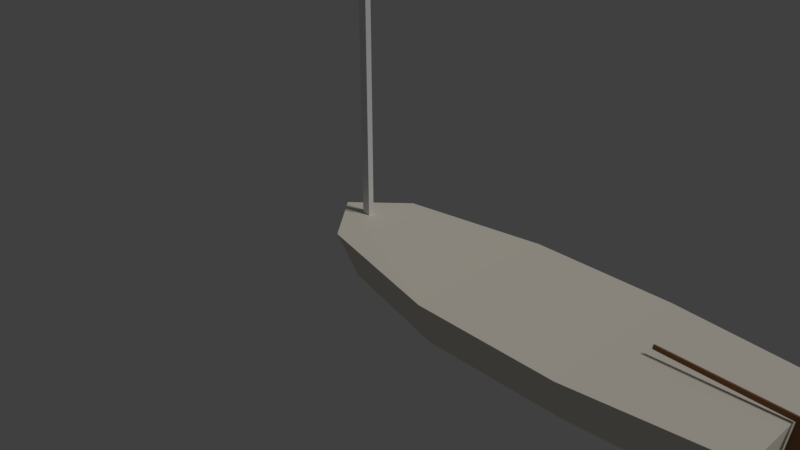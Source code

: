 # Source: tubby.blend  (saved by Blender 2.79.0; exported with 4.5.12 LTS)
import bpy
from mathutils import Matrix  # noqa: F401  (used for matrix-valued properties, if any)

bpy.ops.wm.read_factory_settings(use_empty=True)
scene = bpy.context.scene
scene.name = 'Scene'

# ---- collections
col_collection_1 = bpy.data.collections.new('Collection 1'); scene.collection.children.link(col_collection_1)

# ---- materials (node trees are filled in below, after node groups)
mat_spar = bpy.data.materials.new('Spar')
mat_spar.alpha_threshold = 0.0
mat_spar.use_transparent_shadow = False
mat_spar.specular_color = (0.4743, 0.5582, 0.6365)
mat_spar.roughness = 0.5
mat_rudder = bpy.data.materials.new('Rudder')
mat_rudder.alpha_threshold = 0.0
mat_rudder.use_transparent_shadow = False
mat_rudder.diffuse_color = (0.2579, 0.1296, 0.06213, 1.0)
mat_rudder.roughness = 0.5
mat_topside = bpy.data.materials.new('Topside')
mat_topside.alpha_threshold = 0.0
mat_topside.use_transparent_shadow = False
mat_topside.diffuse_color = (0.8, 0.7495, 0.643, 1.0)
mat_topside.roughness = 0.5
mat_topside.line_color = (0.0, 0.0, 0.0, 1.0)
mat_underside = bpy.data.materials.new('Underside')
mat_underside.alpha_threshold = 0.0
mat_underside.use_transparent_shadow = False
mat_underside.diffuse_color = (0.03353, 0.07941, 0.2273, 1.0)
mat_underside.roughness = 0.5

# ---- material node trees

# ---- world
world_world = bpy.data.worlds.new('World'); scene.world = world_world
world_world.color = (0.05088, 0.05088, 0.05088)
world_world.use_sun_shadow = False
world_world.sun_shadow_jitter_overblur = 0.0
world_world.cycles.sampling_method = 'MANUAL'

# ---- cameras
cam_camera = bpy.data.cameras.new('Camera')
cam_camera.clip_end = 100.0
cam_camera.lens = 35.0
cam_camera.sensor_width = 32.0
cam_camera.sensor_height = 18.0
cam_camera.ortho_scale = 7.314
cam_camera.dof.focus_distance = 0.0
cam_camera.dof.aperture_fstop = 128.0

# ---- lights
light_lamp = bpy.data.lights.new('Lamp', 'SUN')
light_lamp.transmission_factor = 0.0
light_lamp.cutoff_distance = 30.0
light_lamp.angle = 0.1993
light_lamp.energy = 1.0
light_lamp.shadow_buffer_clip_start = 1.001
light_lamp.shadow_soft_size = 0.1
light_lamp.shadow_cascade_max_distance = 1000.0

# ---- meshes
me_cube_003 = bpy.data.meshes.new('Cube.003')
me_cube_003.from_pydata([(2.404e-09, -0.025, 0.038), (3.15, -0.025, 0.038), (2.404e-09, 0.025, 0.038), (3.15, 0.025, 0.038), (-2.404e-09, -0.025, -0.038), (3.15, -0.025, -0.038), (-2.404e-09, 0.025, -0.038), (3.15, 0.025, -0.038)], [], [(0, 1, 3, 2), (2, 3, 7, 6), (6, 7, 5, 4), (4, 5, 1, 0), (2, 6, 4, 0), (7, 3, 1, 5)])
me_cube_003.materials.append(mat_spar)
me_cube_003.use_remesh_preserve_volume = False
me_cube_003.use_remesh_preserve_attributes = False
me_cube_003.use_mirror_vertex_groups = False
me_cube_003.update()
me_cube_002 = bpy.data.meshes.new('Cube.002')
me_cube_002.from_pydata([(-0.055, -0.038, 0.0), (-0.055, -0.038, 8.0), (-0.055, 0.038, 0.0), (-0.055, 0.038, 8.0), (0.055, -0.038, 0.0), (0.055, -0.038, 8.0), (0.055, 0.038, 0.0), (0.055, 0.038, 8.0)], [], [(0, 1, 3, 2), (2, 3, 7, 6), (6, 7, 5, 4), (4, 5, 1, 0), (2, 6, 4, 0), (7, 3, 1, 5)])
me_cube_002.materials.append(mat_spar)
me_cube_002.use_remesh_preserve_volume = False
me_cube_002.use_remesh_preserve_attributes = False
me_cube_002.use_mirror_vertex_groups = False
me_cube_002.update()
me_plane = bpy.data.meshes.new('Plane')
me_plane.from_pydata([(-0.08051, 0.01, -0.45), (0.1278, 0.01, -0.5617), (-1.368, 0.01, 0.6283), (0.1621, 0.01, 0.5918), (-1.375, 0.01, 0.5775), (0.02977, 0.01, 0.5332), (0.3061, 0.01, -0.3797), (0.2696, 0.01, 0.03008), (0.1514, 0.01, 0.2422), (-0.08051, -0.01, -0.45), (0.1278, -0.01, -0.5617), (-1.368, -0.01, 0.6283), (0.1621, -0.01, 0.5918), (-1.375, -0.01, 0.5775), (0.02977, -0.01, 0.5332), (0.3061, -0.01, -0.3797), (0.2696, -0.01, 0.03008), (0.1514, -0.01, 0.2422)], [], [(0, 5, 4, 2, 3, 8, 7, 6, 1), (9, 10, 15, 16, 17, 12, 11, 13, 14), (3, 2, 11, 12), (5, 0, 9, 14), (6, 7, 16, 15), (2, 4, 13, 11), (0, 1, 10, 9), (7, 8, 17, 16), (4, 5, 14, 13), (8, 3, 12, 17), (1, 6, 15, 10)])
me_plane.materials.append(mat_rudder)
me_plane.use_remesh_preserve_volume = False
me_plane.use_remesh_preserve_attributes = False
me_plane.use_mirror_vertex_groups = False
me_plane.update()
me_cube = bpy.data.meshes.new('Cube')
me_cube.from_pydata([(5.41, 0.7052, 0.0), (0.3044, 0.4582, 0.0), (5.466, 0.7849, 0.514), (0.1521, 0.6335, 0.5647), (3.676, 0.8566, 0.0), (1.958, 0.8566, 0.0), (3.695, 1.0, 0.4909), (1.923, 1.0, 0.514), (5.41, -0.7052, 0.0), (5.41, 0.0, 0.0), (0.0, 0.0, 0.0), (0.3044, -0.4582, 0.0), (5.466, -0.7849, 0.514), (5.466, 0.0, 0.514), (-0.4, 0.0, 0.597), (0.1521, -0.6335, 0.5647), (3.676, -0.8566, 0.0), (1.958, -0.8566, 0.0), (3.654, 0.0, -0.08901), (1.955, 0.0, -0.1133), (3.695, -1.0, 0.4909), (1.923, -1.0, 0.514), (3.686, 0.0, 0.4909), (1.89, 0.0, 0.514)], [], [(5, 19, 10, 1), (7, 3, 14, 23), (0, 2, 13, 9), (10, 14, 3, 1), (7, 5, 1, 3), (2, 0, 4, 6), (6, 4, 5, 7), (2, 6, 22, 13), (6, 7, 23, 22), (0, 9, 18, 4), (4, 18, 19, 5), (17, 11, 10, 19), (21, 23, 14, 15), (8, 9, 13, 12), (19, 10, 14, 23), (10, 11, 15, 14), (21, 15, 11, 17), (12, 20, 16, 8), (20, 21, 17, 16), (9, 18, 22, 13), (18, 19, 23, 22), (12, 13, 22, 20), (20, 22, 23, 21), (8, 16, 18, 9), (16, 17, 19, 18)])
me_cube.materials.append(mat_topside)
me_cube.materials.append(mat_underside)
me_cube.use_remesh_preserve_volume = False
me_cube.use_remesh_preserve_attributes = False
me_cube.use_mirror_vertex_groups = False
me_cube.update()

# ---- objects
ob_mainboom = bpy.data.objects.new('Mainboom', me_cube_003)
ob_mainmast = bpy.data.objects.new('Mainmast', me_cube_002)
ob_rudder = bpy.data.objects.new('Rudder', me_plane)
ob_hull = bpy.data.objects.new('Hull', me_cube)
ob_lamp = bpy.data.objects.new('Lamp', light_lamp)
ob_camera = bpy.data.objects.new('Camera', cam_camera)

# ---- transforms, parenting, visibility, modifiers, constraints
ob_mainboom.location = (0.0, 0.0, 0.0)
ob_mainboom.lineart.crease_threshold = 0.0
ob_mainmast.location = (0.0, 0.0, 0.0)
ob_mainmast.lineart.crease_threshold = 0.0
ob_rudder.location = (5.458, 0.0, 0.0)
ob_rudder.lineart.crease_threshold = 0.0
ob_hull.location = (0.0, 0.0, 0.0)
ob_hull.lock_rotations_4d = False
ob_hull.empty_display_type = 'ARROWS'
ob_hull.lineart.crease_threshold = 0.0
ob_lamp.location = (4.076, 1.005, 5.904)
ob_lamp.rotation_euler = (0.6503, 0.05522, 1.866)
ob_lamp.lock_rotations_4d = False
ob_lamp.empty_display_type = 'ARROWS'
ob_lamp.color = (0.0, 0.0, 0.0, 0.0)
ob_lamp.lineart.crease_threshold = 0.0
ob_camera.location = (7.481, -6.508, 5.344)
ob_camera.rotation_euler = (1.109, 0.0, 0.8149)
ob_camera.lock_rotations_4d = False
ob_camera.empty_display_type = 'ARROWS'
ob_camera.color = (0.0, 0.0, 0.0, 0.0)
ob_camera.display_type = 'WIRE'
ob_camera.lineart.crease_threshold = 0.0

# ---- collection membership
col_collection_1.objects.link(ob_mainboom)
col_collection_1.objects.link(ob_mainmast)
col_collection_1.objects.link(ob_rudder)
col_collection_1.objects.link(ob_hull)
col_collection_1.objects.link(ob_lamp)
col_collection_1.objects.link(ob_camera)

# ---- scene / render settings (as saved in the file)
scene.camera = ob_camera
scene.frame_start = 1; scene.frame_end = 250; scene.frame_set(1)
scene.render.engine = 'BLENDER_EEVEE_NEXT'
scene.render.resolution_percentage = 50
scene.render.dither_intensity = 0.0
scene.cycles.use_denoising = False
scene.cycles.samples = 128
scene.cycles.sampling_pattern = 'TABULATED_SOBOL'
scene.cycles.light_sampling_threshold = 0.0
scene.cycles.use_adaptive_sampling = False
scene.cycles.use_light_tree = False
scene.cycles.blur_glossy = 0.0
scene.cycles.sample_clamp_indirect = 0.0
scene.view_settings.view_transform = 'Standard'
bpy.context.view_layer.update()
